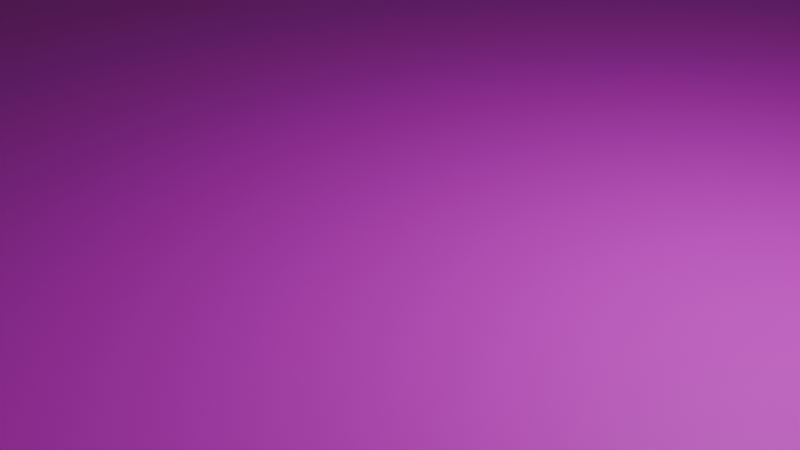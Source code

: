 # Source: Ground.blend  (saved by Blender 4.1.24; exported with 4.5.12 LTS)
import bpy
from mathutils import Matrix  # noqa: F401  (used for matrix-valued properties, if any)

bpy.ops.wm.read_factory_settings(use_empty=True)
scene = bpy.context.scene
scene.name = 'Scene'

# ---- collections
col_collection = bpy.data.collections.new('Collection'); scene.collection.children.link(col_collection)

# ---- images (referenced by path relative to the original .blend; pixels are not part of the script)
import os
ASSET_DIR = os.environ.get("B2B_ASSET_DIR", "")  # directory of the original .blend (textures are referenced by path, not embedded)
HERE = os.path.dirname(os.path.abspath(__file__))  # packed textures are extracted next to this script under _unpacked/

def load_image(name, relpath, width, height, colorspace="sRGB"):
    """Load a texture the original file referenced (path relative to the .blend, or extracted next to this script)."""
    p = next((c for c in (os.path.join(HERE, relpath), os.path.join(ASSET_DIR, relpath)) if relpath and os.path.exists(c)), "")
    if p:
        img = bpy.data.images.load(p, check_existing=True)
        img.name = name
    else:  # same state as the original file: an image datablock whose file is absent (Cycles renders it pink)
        img = bpy.data.images.new(name, width, height)
        img.source = "FILE"
        img.filepath = "//" + (relpath or name)
    img.colorspace_settings.name = colorspace
    return img
img_ground_png = load_image('Ground.png', 'Ground.png', 1024, 1024, 'sRGB')

# ---- materials (node trees are filled in below, after node groups)
mat_x = bpy.data.materials.new('マテリアル')
mat_x.use_transparent_shadow = False

# ---- material node trees
mat_x.use_nodes = True; mat_x.node_tree.nodes.clear()
_N = mat_x.node_tree.nodes; _L = mat_x.node_tree.links
n0 = _N.new('ShaderNodeBsdfPrincipled'); n0.name = 'プリンシプルBSDF'; n0.location = (10, 300)
n1 = _N.new('ShaderNodeOutputMaterial'); n1.name = 'マテリアル出力'; n1.location = (300, 300)
n2 = _N.new('ShaderNodeTexImage'); n2.name = '画像テクスチャ'; n2.location = (-280, 275)
n2.image = img_ground_png
n3 = _N.new('ShaderNodeMapping'); n3.name = 'マッピング'; n3.location = (-498, 208)
n3.inputs[3].default_value = (100.0, 100.0, 100.0)
n4 = _N.new('ShaderNodeTexCoord'); n4.name = 'テクスチャ座標'; n4.location = (-706, 198)
_L.new(n0.outputs[0], n1.inputs[0])
_L.new(n2.outputs[0], n0.inputs[0])
_L.new(n3.outputs[0], n2.inputs[0])
_L.new(n4.outputs[2], n3.inputs[0])
n1.is_active_output = True

# ---- world
world_world = bpy.data.worlds.new('World'); scene.world = world_world
world_world.use_nodes = True; world_world.node_tree.nodes.clear()
_N = world_world.node_tree.nodes; _L = world_world.node_tree.links
n0 = _N.new('ShaderNodeOutputWorld'); n0.name = 'World Output'; n0.location = (300, 300)
n1 = _N.new('ShaderNodeBackground'); n1.name = 'Background'; n1.location = (10, 300)
n1.inputs[0].default_value = (0.05088, 0.05088, 0.05088, 1.0)
_L.new(n1.outputs[0], n0.inputs[0])
n0.is_active_output = True
world_world.color = (0.05088, 0.05088, 0.05088)
world_world.use_sun_shadow = False
world_world.sun_shadow_jitter_overblur = 0.0

# ---- cameras
cam_camera = bpy.data.cameras.new('Camera')
cam_camera.clip_end = 100.0
cam_camera.ortho_scale = 7.314

# ---- lights
light_light = bpy.data.lights.new('Light', 'POINT')
light_light.transmission_factor = 0.0
light_light.energy = 1000.0
light_light.shadow_soft_size = 0.1
light_light.shadow_maximum_resolution = 0.006
light_light.use_absolute_resolution = True

# ---- meshes
me_x = bpy.data.meshes.new('平面')
me_x.from_pydata([(-300.0, -299.0, -5.237e-05), (300.0, -299.0, -5.237e-05), (-300.0, 301.0, 5.254e-05), (300.0, 301.0, 5.254e-05)], [], [(0, 1, 3, 2)])
_uv = me_x.uv_layers.new(name='UVマップ')
_uv.uv.foreach_set('vector', [0.0, 0.0, 1.0, 0.0, 1.0, 1.0, 0.0, 1.0])
me_x.materials.append(mat_x)
me_x.update()

# ---- objects
ob_light = bpy.data.objects.new('Light', light_light)
ob_camera = bpy.data.objects.new('Camera', cam_camera)
ob_x = bpy.data.objects.new('平面', me_x)

# ---- transforms, parenting, visibility, modifiers, constraints
ob_light.location = (4.076, 1.005, 5.904)
ob_light.rotation_euler = (0.6503, 0.05522, 1.866)
ob_light.lock_rotations_4d = False
ob_light.empty_display_type = 'ARROWS'
ob_light.color = (0.0, 0.0, 0.0, 0.0)
ob_light.lineart.crease_threshold = 0.0
ob_camera.location = (7.359, -6.926, 4.958)
ob_camera.rotation_euler = (1.109, 0.0, 0.8149)
ob_camera.lock_rotations_4d = False
ob_camera.empty_display_type = 'ARROWS'
ob_camera.color = (0.0, 0.0, 0.0, 0.0)
ob_camera.display_type = 'WIRE'
ob_camera.lineart.crease_threshold = 0.0
ob_x.location = (0.0, 0.0, 0.0)

# ---- collection membership
col_collection.objects.link(ob_light)
col_collection.objects.link(ob_camera)
col_collection.objects.link(ob_x)

# ---- scene / render settings (as saved in the file)
scene.camera = ob_camera
scene.frame_start = 1; scene.frame_end = 250; scene.frame_set(1)
scene.render.engine = 'BLENDER_EEVEE_NEXT'
scene.cycles.sampling_pattern = 'TABULATED_SOBOL'
scene.eevee.ray_tracing_options.trace_max_roughness = 0.0
bpy.context.view_layer.update()
